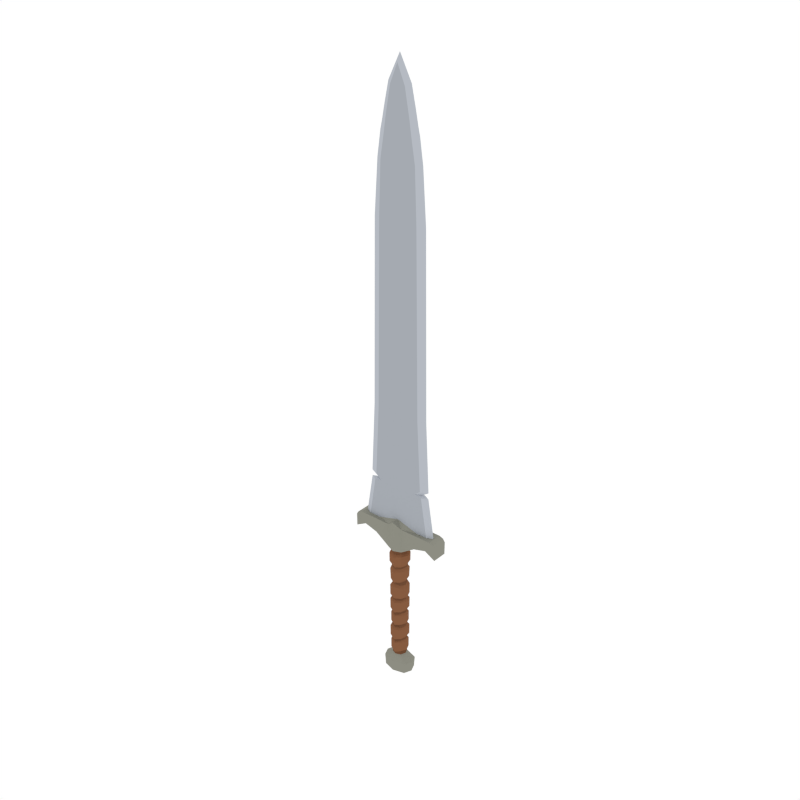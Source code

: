 # Source: Sword_Big.blend  (saved by Blender 2.79.0; exported with 4.5.12 LTS)
import bpy
from mathutils import Matrix  # noqa: F401  (used for matrix-valued properties, if any)

bpy.ops.wm.read_factory_settings(use_empty=True)
scene = bpy.context.scene
scene.name = 'Scene'

# ---- collections
col_collection_1 = bpy.data.collections.new('Collection 1'); scene.collection.children.link(col_collection_1)

# ---- materials (node trees are filled in below, after node groups)
mat_steel = bpy.data.materials.new('Steel')
mat_steel.alpha_threshold = 0.0
mat_steel.diffuse_color = (0.3763, 0.402, 0.4397, 1.0)
mat_steel.roughness = 0.5
mat_gold = bpy.data.materials.new('Gold')
mat_gold.alpha_threshold = 0.0
mat_gold.diffuse_color = (0.5711, 0.4678, 0.159, 1.0)
mat_gold.roughness = 0.5
mat_lightwood = bpy.data.materials.new('LightWood')
mat_lightwood.alpha_threshold = 0.0
mat_lightwood.diffuse_color = (0.2384, 0.1046, 0.05127, 1.0)
mat_lightwood.roughness = 0.5
mat_darkwood = bpy.data.materials.new('DarkWood')
mat_darkwood.alpha_threshold = 0.0
mat_darkwood.diffuse_color = (0.1626, 0.07264, 0.03634, 1.0)
mat_darkwood.roughness = 0.5
mat_lightsteel = bpy.data.materials.new('LightSteel')
mat_lightsteel.alpha_threshold = 0.0
mat_lightsteel.diffuse_color = (0.4621, 0.491, 0.5395, 1.0)
mat_lightsteel.roughness = 0.5
mat_darksteel = bpy.data.materials.new('DarkSteel')
mat_darksteel.alpha_threshold = 0.0
mat_darksteel.diffuse_color = (0.2664, 0.2664, 0.2232, 1.0)
mat_darksteel.roughness = 0.5

# ---- material node trees

# ---- world
world_world = bpy.data.worlds.new('World'); scene.world = world_world
world_world.color = (1.0, 1.0, 1.0)
world_world.use_sun_shadow = False
world_world.sun_shadow_jitter_overblur = 0.0
world_world.cycles.sampling_method = 'NONE'
world_world.cycles.sample_map_resolution = 256

# ---- meshes
me_cylinder_009 = bpy.data.meshes.new('Cylinder.009')
me_cylinder_009.from_pydata([(0.5102, -0.08179, 1.415), (0.5102, 0.08179, 1.415), (0.5102, 2.574e-09, 1.415), (0.08179, 0.08179, 1.189), (0.1157, -5.056e-09, 1.189), (0.08179, -0.08179, 1.189), (0.05468, -0.05482, 0.4035), (0.0547, -0.05546, 0.558), (0.0589, -0.0561, 0.5777), (0.05378, -0.05675, 0.7452), (0.0463, -0.05739, 0.7777), (0.05989, -0.05803, 0.9574), (0.05867, -0.05867, 0.9785), (0.05468, 0.05482, 0.4035), (0.0547, 0.05546, 0.558), (0.0589, 0.0561, 0.5777), (0.05378, 0.05675, 0.7452), (0.04618, 0.05739, 0.7771), (0.05989, 0.05803, 0.9574), (0.05867, 0.05867, 0.9785), (0.08297, -3.627e-09, 0.9821), (0.08394, -4.542e-09, 0.9635), (0.07216, 3.536e-09, 0.7856), (0.07675, -2.204e-09, 0.7402), (0.08211, -2.223e-09, 0.5766), (0.07735, -5.176e-09, 0.5618), (0.07663, -7.314e-09, 0.4093), (0.07058, -0.07127, 0.4231), (0.07111, -0.0721, 0.5403), (0.07058, 0.07127, 0.4231), (0.07111, 0.0721, 0.5403), (0.09802, -5.591e-09, 0.5368), (0.09318, -1.016e-08, 0.4383), (0.06952, -0.07294, 0.5991), (0.07088, -0.07377, 0.7173), (0.06952, 0.07294, 0.5991), (0.07088, 0.07377, 0.7173), (0.096, -1.138e-09, 0.7002), (0.09969, -2.993e-09, 0.5976), (0.06245, -0.0746, 0.8033), (0.06823, -0.07544, 0.9262), (0.06245, 0.0746, 0.8033), (0.06823, 0.07544, 0.9262), (0.1025, -5.055e-09, 0.9302), (0.09173, 3.221e-09, 0.8178), (0.05921, -0.05921, 1.145), (0.05921, 0.05921, 1.145), (0.08373, -5.825e-09, 1.145), (0.4888, -2.945e-09, 1.448), (0.3907, -0.08179, 1.342), (0.1089, -6.923e-09, 1.12), (0.1079, -4.715e-09, 1.031), (0.07627, 0.07627, 1.015), (0.4888, -0.08179, 1.448), (0.3907, -2.488e-08, 1.342), (0.07627, -0.07627, 1.015), (0.4888, 0.08179, 1.448), (0.3907, 0.08179, 1.342), (0.07697, -0.07697, 1.12), (0.07697, 0.07697, 1.12), (0.08179, 0.08179, 1.462), (0.08179, -0.08179, 1.462), (0.5089, -0.08179, 1.278), (0.5089, 0.08179, 1.278), (0.5089, -1.572e-08, 1.278), (0.247, -2.014e-08, 1.301), (0.247, 0.08179, 1.301), (0.247, -0.08179, 1.301), (0.4418, -6.405e-09, 1.465), (0.4418, 0.08179, 1.465), (0.4418, -0.08179, 1.465), (0.2388, 0.03384, 1.462), (0.2388, -0.03384, 1.462), (0.4318, -2.638e-09, 1.462), (0.3652, 0.03384, 1.462), (0.3652, -0.03384, 1.462), (0.1729, -2.638e-09, 5.638), (0.202, -2.638e-09, 5.493), (0.08023, 0.03384, 5.821), (0.131, 0.03384, 5.549), (0.131, -0.03384, 5.549), (0.08023, -0.03384, 5.821), (0.127, -2.638e-09, 5.844), (0.1196, -0.03384, 4.632), (0.102, -0.03384, 5.17), (0.09112, -0.03384, 5.418), (0.2135, 0.03384, 4.632), (0.1928, 0.03384, 5.17), (0.1508, 0.03384, 5.418), (0.2135, -0.03384, 4.632), (0.1928, -0.03384, 5.17), (0.1508, -0.03384, 5.418), (0.09112, 0.03384, 5.418), (0.102, 0.03384, 5.17), (0.1196, 0.03384, 4.632), (0.2196, -2.638e-09, 5.418), (0.2563, -2.638e-09, 5.17), (0.2943, -2.638e-09, 4.632), (0.1242, 0.03384, 2.728), (0.3223, -2.638e-09, 2.728), (0.2414, -0.03384, 2.728), (0.1242, -0.03384, 2.728), (0.2414, 0.03384, 2.728), (0.07898, -1.281e-08, 0.3835), (0.0746, -2.707e-09, 0.2343), (0.05237, -0.0544, 0.2367), (0.05652, -0.05461, 0.3837), (0.05237, 0.0544, 0.2367), (0.05652, 0.05461, 0.3837), (0.09606, -1.163e-08, 0.3574), (0.09285, -3.183e-09, 0.2505), (0.06638, -0.06497, 0.2538), (0.06656, -0.06522, 0.3645), (0.06638, 0.06497, 0.2538), (0.06656, 0.06522, 0.3645), (0.09065, 0.03384, 1.743), (0.3605, -2.638e-09, 1.895), (0.294, -0.03384, 1.895), (0.09065, -0.03384, 1.743), (0.294, 0.03384, 1.895), (0.2132, -0.03384, 1.91), (0.09158, -0.03384, 1.852), (0.2132, 0.03384, 1.91), (0.09158, 0.03384, 1.852), (0.2798, 7.736e-09, 1.91), (0.2799, -0.03384, 1.964), (0.116, -0.03384, 1.964), (0.2799, 0.03384, 1.964), (0.116, 0.03384, 1.964), (0.3608, 6.719e-09, 1.964), (0.09598, -0.03384, 5.549), (0.09598, 0.03384, 5.549), (0.1387, 0.08281, -0.2339), (0.05418, 0.05418, -0.1583), (0.173, -5.119e-09, -0.2339), (0.07663, -3.349e-09, -0.1583), (0.1387, -0.08281, -0.2339), (0.05418, -0.05418, -0.1583), (0.05468, -0.05482, 0.04858), (0.0547, -0.05546, 0.203), (0.05468, 0.05482, 0.04858), (0.0547, 0.05546, 0.203), (0.07735, -5.176e-09, 0.2069), (0.07663, -7.314e-09, 0.05441), (0.07058, -0.07127, 0.06812), (0.07111, -0.0721, 0.1853), (0.07058, 0.07127, 0.06812), (0.07111, 0.0721, 0.1853), (0.09802, -5.591e-09, 0.1818), (0.09318, -1.016e-08, 0.08332), (0.1268, 0.08435, -0.3546), (0.1617, -5.214e-09, -0.3546), (0.1268, -0.08435, -0.3546), (0.07898, -1.281e-08, 0.02861), (0.0746, -2.707e-09, -0.1206), (0.05237, -0.0544, -0.1183), (0.05652, -0.05461, 0.0288), (0.05237, 0.0544, -0.1183), (0.05652, 0.05461, 0.0288), (0.09606, -1.163e-08, 0.00252), (0.09285, -3.183e-09, -0.1044), (0.06638, -0.06497, -0.1012), (0.06656, -0.06522, 0.009523), (0.06638, 0.06497, -0.1012), (0.06656, 0.06522, 0.009523), (-0.5102, -0.08179, 1.415), (-0.5102, 0.08179, 1.415), (-0.5102, 2.574e-09, 1.415), (-0.08179, 0.08179, 1.189), (-0.1157, -5.056e-09, 1.189), (-0.08179, -0.08179, 1.189), (-0.05468, -0.05482, 0.4035), (-0.0547, -0.05546, 0.558), (-0.0589, -0.0561, 0.5777), (-0.05378, -0.05675, 0.7452), (-0.0463, -0.05739, 0.7777), (-0.05989, -0.05803, 0.9574), (-0.05867, -0.05867, 0.9785), (-0.05468, 0.05482, 0.4035), (-0.0547, 0.05546, 0.558), (-0.0589, 0.0561, 0.5777), (-0.05378, 0.05675, 0.7452), (-0.04618, 0.05739, 0.7771), (-0.05989, 0.05803, 0.9574), (-0.05867, 0.05867, 0.9785), (-0.08297, -3.627e-09, 0.9821), (-0.08394, -4.542e-09, 0.9635), (-0.07216, 3.536e-09, 0.7856), (-0.07675, -2.204e-09, 0.7402), (-0.08211, -2.223e-09, 0.5766), (-0.07735, -5.176e-09, 0.5618), (-0.07663, -7.314e-09, 0.4093), (-0.07058, -0.07127, 0.4231), (-0.07111, -0.0721, 0.5403), (-0.07058, 0.07127, 0.4231), (-0.07111, 0.0721, 0.5403), (-0.09802, -5.591e-09, 0.5368), (-0.09318, -1.016e-08, 0.4383), (-0.06952, -0.07294, 0.5991), (-0.07088, -0.07377, 0.7173), (-0.06952, 0.07294, 0.5991), (-0.07088, 0.07377, 0.7173), (-0.096, -1.138e-09, 0.7002), (-0.09969, -2.993e-09, 0.5976), (-0.06245, -0.0746, 0.8033), (-0.06823, -0.07544, 0.9262), (-0.06245, 0.0746, 0.8033), (-0.06823, 0.07544, 0.9262), (-0.1025, -5.055e-09, 0.9302), (-0.09173, 3.221e-09, 0.8178), (-0.05921, -0.05921, 1.145), (-0.05921, 0.05921, 1.145), (-0.08373, -5.825e-09, 1.145), (-0.4888, -2.945e-09, 1.448), (-0.3907, -0.08179, 1.342), (-0.1089, -6.923e-09, 1.12), (-0.1079, -4.715e-09, 1.031), (-0.07627, 0.07627, 1.015), (-0.4888, -0.08179, 1.448), (-0.3907, -2.488e-08, 1.342), (-0.07627, -0.07627, 1.015), (-0.4888, 0.08179, 1.448), (-0.3907, 0.08179, 1.342), (-0.07697, -0.07697, 1.12), (-0.07697, 0.07697, 1.12), (-0.08179, 0.08179, 1.462), (-0.08179, -0.08179, 1.462), (-0.5089, -0.08179, 1.278), (-0.5089, 0.08179, 1.278), (-0.5089, -1.572e-08, 1.278), (-0.247, -2.014e-08, 1.301), (-0.247, 0.08179, 1.301), (-0.247, -0.08179, 1.301), (-0.4418, -6.405e-09, 1.465), (-0.4418, 0.08179, 1.465), (-0.4418, -0.08179, 1.465), (-0.2388, 0.03384, 1.462), (-0.2388, -0.03384, 1.462), (-0.4318, -2.638e-09, 1.462), (-0.3652, 0.03384, 1.462), (-0.3652, -0.03384, 1.462), (-0.1729, -2.638e-09, 5.638), (-0.202, -2.638e-09, 5.493), (-0.08023, 0.03384, 5.821), (-0.131, 0.03384, 5.549), (-0.131, -0.03384, 5.549), (-0.08023, -0.03384, 5.821), (-0.127, -2.638e-09, 5.844), (-0.1196, -0.03384, 4.632), (-0.102, -0.03384, 5.17), (-0.09112, -0.03384, 5.418), (-0.2135, 0.03384, 4.632), (-0.1928, 0.03384, 5.17), (-0.1508, 0.03384, 5.418), (-0.2135, -0.03384, 4.632), (-0.1928, -0.03384, 5.17), (-0.1508, -0.03384, 5.418), (-0.09112, 0.03384, 5.418), (-0.102, 0.03384, 5.17), (-0.1196, 0.03384, 4.632), (-0.2196, -2.638e-09, 5.418), (-0.2563, -2.638e-09, 5.17), (-0.2943, -2.638e-09, 4.632), (0.0, 0.08297, 0.9674), (0.0, 0.1157, 1.189), (0.0, -0.1157, 1.189), (0.0, 0.08206, 0.9446), (0.0, 0.08116, 0.7784), (0.0, 0.08025, 0.7567), (0.0, 0.07934, 0.5699), (0.0, 0.07844, 0.5488), (0.0, 0.07753, 0.3894), (0.0, -0.08297, 0.9674), (0.0, -0.08206, 0.9446), (0.0, -0.08116, 0.7784), (0.0, -0.08025, 0.7567), (0.0, -0.07934, 0.5699), (0.0, -0.07844, 0.5488), (0.0, -0.07753, 0.3894), (0.0, 0.102, 0.5283), (0.0, 0.1008, 0.4048), (0.0, -0.102, 0.5283), (0.0, -0.1008, 0.4048), (0.0, 0.1043, 0.7324), (0.0, 0.1031, 0.5929), (0.0, -0.1043, 0.7324), (0.0, -0.1031, 0.5929), (0.0, 0.1067, 0.9155), (0.0, 0.1055, 0.7906), (0.0, -0.1067, 0.9155), (0.0, -0.1055, 0.7906), (0.0, 0.08373, 1.129), (0.0, -0.08373, 1.129), (0.0, 0.1089, 1.104), (0.0, 0.1079, 1.004), (0.0, -0.1089, 1.104), (0.0, -0.1079, 1.004), (0.0, 0.1157, 1.532), (0.0, -0.1157, 1.532), (0.0, -0.03384, 1.532), (0.0, 0.03384, 1.532), (0.0, -0.0005658, 6.088), (0.0, -0.03384, 6.005), (0.0, 0.03384, 6.005), (0.0, 0.03384, 4.632), (0.0, 0.03384, 5.17), (0.0, 0.03384, 5.418), (0.0, -0.03384, 5.418), (0.0, -0.03384, 5.17), (0.0, -0.03384, 4.632), (-0.1242, 0.03384, 2.728), (0.0, -0.03384, 2.728), (-0.3223, -2.638e-09, 2.728), (-0.2414, -0.03384, 2.728), (0.0, 0.03384, 2.728), (-0.1242, -0.03384, 2.728), (-0.2414, 0.03384, 2.728), (0.0, 0.07723, 0.3599), (0.0, -0.09188, 0.2355), (0.0, -0.07723, 0.3599), (0.0, -0.06113, 0.225), (-0.07898, -1.281e-08, 0.3835), (-0.0746, -2.707e-09, 0.2343), (-0.05237, -0.0544, 0.2367), (-0.05652, -0.05461, 0.3837), (-0.05237, 0.0544, 0.2367), (-0.05652, 0.05461, 0.3837), (0.0, 0.09224, 0.3507), (0.0, 0.09188, 0.2355), (0.0, -0.09224, 0.3467), (0.0, 0.05096, 0.2283), (-0.09606, -1.163e-08, 0.3574), (-0.09285, -3.183e-09, 0.2505), (-0.06638, -0.06497, 0.2538), (-0.06656, -0.06522, 0.3645), (-0.06638, 0.06497, 0.2538), (-0.06656, 0.06522, 0.3645), (-0.09065, 0.03384, 1.743), (0.0, -0.03384, 1.743), (-0.3605, -2.638e-09, 1.895), (-0.294, -0.03384, 1.895), (0.0, 0.03384, 1.743), (-0.09065, -0.03384, 1.743), (-0.294, 0.03384, 1.895), (-0.2132, -0.03384, 1.91), (0.0, 0.03384, 1.852), (-0.09158, -0.03384, 1.852), (-0.2132, 0.03384, 1.91), (-0.09158, 0.03384, 1.852), (0.0, -0.03384, 1.852), (-0.2798, 7.736e-09, 1.91), (-0.2799, -0.03384, 1.964), (0.0, 0.03384, 1.964), (-0.116, -0.03384, 1.964), (-0.2799, 0.03384, 1.964), (-0.116, 0.03384, 1.964), (0.0, -0.03384, 1.964), (-0.3608, 6.719e-09, 1.964), (0.0, -0.03384, 5.549), (-0.09598, -0.03384, 5.549), (-0.09598, 0.03384, 5.549), (0.0, 0.03384, 5.549), (-0.1387, 0.08281, -0.2339), (-0.05418, 0.05418, -0.1583), (-0.173, -5.119e-09, -0.2339), (-0.07663, -3.349e-09, -0.1583), (-0.1387, -0.08281, -0.2339), (-0.05418, -0.05418, -0.1583), (-0.05468, -0.05482, 0.04858), (-0.0547, -0.05546, 0.203), (-0.05468, 0.05482, 0.04858), (-0.0547, 0.05546, 0.203), (-0.07735, -5.176e-09, 0.2069), (-0.07663, -7.314e-09, 0.05441), (-0.07058, -0.07127, 0.06812), (-0.07111, -0.0721, 0.1853), (-0.07058, 0.07127, 0.06812), (-0.07111, 0.0721, 0.1853), (-0.09802, -5.591e-09, 0.1818), (-0.09318, -1.016e-08, 0.08332), (0.0, 0.1171, -0.2339), (0.0, 0.07663, -0.1583), (0.0, -0.1171, -0.2339), (0.0, -0.07663, -0.1583), (0.0, 0.07844, 0.1939), (0.0, 0.07753, 0.03451), (0.0, -0.07844, 0.1939), (0.0, -0.07753, 0.03451), (0.0, 0.102, 0.1734), (0.0, 0.1008, 0.04983), (0.0, -0.102, 0.1734), (0.0, -0.1008, 0.04983), (0.0, 0.1193, -0.3546), (-0.1268, 0.08435, -0.3546), (-0.1617, -5.214e-09, -0.3546), (-0.1268, -0.08435, -0.3546), (0.0, -0.1193, -0.3546), (0.0, 0.07723, 0.004948), (0.0, 0.07693, -0.139), (0.0, -0.07723, 0.004948), (0.0, -0.07693, -0.139), (-0.07898, -1.281e-08, 0.02861), (-0.0746, -2.707e-09, -0.1206), (-0.05237, -0.0544, -0.1183), (-0.05652, -0.05461, 0.0288), (-0.05237, 0.0544, -0.1183), (-0.05652, 0.05461, 0.0288), (0.0, 0.09224, -0.004248), (0.0, 0.09188, -0.1194), (0.0, -0.09224, -0.008223), (0.0, -0.09188, -0.1194), (-0.09606, -1.163e-08, 0.00252), (-0.09285, -3.183e-09, -0.1044), (-0.06638, -0.06497, -0.1012), (-0.06656, -0.06522, 0.009523), (-0.06638, 0.06497, -0.1012), (-0.06656, 0.06522, 0.009523)], [], [(47, 4, 5, 45), (64, 63, 1, 2), (317, 271, 13, 108), (14, 25, 31, 30), (46, 3, 4, 47), (45, 5, 265, 292), (276, 8, 33, 286), (270, 269, 15, 14), (268, 267, 17, 16), (266, 263, 19, 18), (291, 264, 3, 46), (23, 9, 34, 37), (11, 273, 289, 40), (24, 15, 35, 38), (278, 6, 27, 282), (18, 21, 43, 42), (106, 6, 278, 319), (25, 7, 28, 31), (7, 8, 276, 277), (8, 24, 38, 33), (9, 10, 274, 275), (11, 12, 272, 273), (108, 13, 26, 103), (26, 13, 29, 32), (14, 15, 24, 25), (268, 16, 36, 283), (16, 17, 22, 23), (18, 19, 20, 21), (274, 10, 39, 290), (103, 26, 6, 106), (6, 26, 32, 27), (25, 24, 8, 7), (23, 22, 10, 9), (21, 11, 40, 43), (21, 20, 12, 11), (280, 279, 30, 29), (27, 28, 281, 282), (29, 30, 31, 32), (32, 31, 28, 27), (7, 277, 281, 28), (13, 271, 280, 29), (270, 14, 30, 279), (284, 283, 36, 35), (33, 34, 285, 286), (35, 36, 37, 38), (38, 37, 34, 33), (16, 23, 37, 36), (9, 275, 285, 34), (15, 269, 284, 35), (288, 287, 42, 41), (39, 40, 289, 290), (41, 42, 43, 44), (44, 43, 40, 39), (17, 267, 288, 41), (266, 18, 42, 287), (10, 22, 44, 39), (22, 17, 41, 44), (291, 46, 59, 293), (272, 12, 55, 296), (47, 45, 58, 50), (20, 19, 52, 51), (12, 20, 51, 55), (46, 47, 50, 59), (294, 293, 59, 52), (65, 66, 57, 54), (55, 58, 295, 296), (52, 59, 50, 51), (66, 69, 56, 57), (51, 50, 58, 55), (67, 65, 54, 49), (2, 48, 53, 0), (54, 57, 63, 64), (19, 263, 294, 52), (70, 67, 49, 53), (57, 56, 1, 63), (45, 292, 295, 58), (61, 70, 75, 72), (5, 4, 65, 67), (3, 264, 297, 60), (49, 54, 64, 62), (265, 5, 61, 298), (68, 69, 74, 73), (62, 64, 2, 0), (48, 68, 70, 53), (53, 49, 62, 0), (3, 60, 69, 66), (60, 297, 300, 71), (61, 5, 67, 70), (4, 3, 66, 65), (70, 68, 73, 75), (298, 61, 72, 299), (69, 60, 71, 74), (88, 92, 131, 79), (88, 79, 77, 95), (95, 77, 80, 91), (78, 303, 301, 82), (314, 304, 94, 98), (78, 82, 76, 79), (82, 81, 80, 76), (82, 301, 302, 81), (79, 76, 77), (76, 80, 77), (91, 80, 130, 85), (101, 83, 309, 311), (83, 84, 308, 309), (84, 85, 307, 308), (85, 130, 358, 307), (100, 89, 83, 101), (89, 90, 84, 83), (90, 91, 85, 84), (99, 97, 89, 100), (96, 90, 89, 97), (95, 91, 90, 96), (102, 86, 97, 99), (86, 87, 96, 97), (87, 88, 95, 96), (98, 94, 86, 102), (93, 87, 86, 94), (92, 88, 87, 93), (304, 305, 93, 94), (306, 361, 131, 92), (127, 128, 98, 102), (127, 102, 99, 129), (129, 99, 100, 125), (125, 100, 101, 126), (126, 101, 311, 356), (352, 314, 98, 128), (69, 68, 48, 56), (104, 107, 113, 110), (103, 106, 112, 109), (105, 104, 110, 111), (317, 108, 114, 327), (110, 109, 112, 111), (113, 114, 109, 110), (111, 112, 329, 318), (328, 327, 114, 113), (108, 103, 109, 114), (106, 319, 329, 112), (56, 48, 2, 1), (105, 111, 318, 320), (300, 341, 115, 71), (72, 118, 338, 299), (75, 117, 118, 72), (73, 116, 117, 75), (74, 119, 116, 73), (74, 71, 115, 119), (341, 345, 123, 115), (118, 121, 349, 338), (117, 120, 121, 118), (116, 124, 120, 117), (119, 122, 124, 116), (119, 115, 123, 122), (345, 352, 128, 123), (121, 126, 356, 349), (120, 125, 126, 121), (124, 129, 125, 120), (122, 127, 129, 124), (122, 123, 128, 127), (305, 306, 92, 93), (130, 80, 81), (358, 130, 81, 302), (79, 131, 78), (131, 361, 303, 78), (380, 381, 133, 132), (132, 133, 135, 134), (134, 135, 137, 136), (136, 137, 383, 382), (397, 385, 140, 158), (141, 142, 148, 147), (384, 330, 107, 141), (387, 138, 144, 391), (156, 138, 387, 399), (142, 139, 145, 148), (139, 105, 320, 386), (158, 140, 143, 153), (143, 140, 146, 149), (141, 107, 104, 142), (153, 143, 138, 156), (138, 143, 149, 144), (142, 104, 105, 139), (389, 388, 147, 146), (144, 145, 390, 391), (146, 147, 148, 149), (149, 148, 145, 144), (139, 386, 390, 145), (140, 385, 389, 146), (384, 141, 147, 388), (380, 132, 150, 392), (134, 136, 152, 151), (132, 134, 151, 150), (154, 157, 163, 160), (153, 156, 162, 159), (135, 154, 155, 137), (133, 157, 154, 135), (155, 154, 160, 161), (137, 155, 400, 383), (397, 158, 164, 407), (381, 398, 157, 133), (160, 159, 162, 161), (163, 164, 159, 160), (161, 162, 409, 410), (408, 407, 164, 163), (158, 153, 159, 164), (400, 155, 161, 410), (156, 399, 409, 162), (157, 398, 408, 163), (136, 382, 396, 152), (396, 392, 150, 151, 152), (113, 107, 330, 328), (212, 210, 170, 169), (229, 167, 166, 228), (317, 326, 178, 271), (179, 195, 196, 190), (211, 212, 169, 168), (210, 292, 265, 170), (276, 286, 198, 173), (270, 179, 180, 269), (268, 181, 182, 267), (266, 183, 184, 263), (291, 211, 168, 264), (188, 202, 199, 174), (176, 205, 289, 273), (189, 203, 200, 180), (278, 282, 192, 171), (183, 207, 208, 186), (324, 319, 278, 171), (190, 196, 193, 172), (172, 277, 276, 173), (173, 198, 203, 189), (174, 275, 274, 175), (176, 273, 272, 177), (326, 321, 191, 178), (191, 197, 194, 178), (179, 190, 189, 180), (268, 283, 201, 181), (181, 188, 187, 182), (183, 186, 185, 184), (274, 290, 204, 175), (321, 324, 171, 191), (171, 192, 197, 191), (190, 172, 173, 189), (188, 174, 175, 187), (186, 208, 205, 176), (186, 176, 177, 185), (280, 194, 195, 279), (192, 282, 281, 193), (194, 197, 196, 195), (197, 192, 193, 196), (172, 193, 281, 277), (178, 194, 280, 271), (270, 279, 195, 179), (284, 200, 201, 283), (198, 286, 285, 199), (200, 203, 202, 201), (203, 198, 199, 202), (181, 201, 202, 188), (174, 199, 285, 275), (180, 200, 284, 269), (288, 206, 207, 287), (204, 290, 289, 205), (206, 209, 208, 207), (209, 204, 205, 208), (182, 206, 288, 267), (266, 287, 207, 183), (175, 204, 209, 187), (187, 209, 206, 182), (291, 293, 224, 211), (272, 296, 220, 177), (212, 215, 223, 210), (185, 216, 217, 184), (177, 220, 216, 185), (211, 224, 215, 212), (294, 217, 224, 293), (230, 219, 222, 231), (220, 296, 295, 223), (217, 216, 215, 224), (231, 222, 221, 234), (216, 220, 223, 215), (232, 214, 219, 230), (167, 165, 218, 213), (219, 229, 228, 222), (184, 217, 294, 263), (235, 218, 214, 232), (222, 228, 166, 221), (210, 223, 295, 292), (226, 237, 240, 235), (170, 232, 230, 169), (168, 225, 297, 264), (214, 227, 229, 219), (265, 298, 226, 170), (233, 238, 239, 234), (227, 165, 167, 229), (213, 218, 235, 233), (218, 165, 227, 214), (168, 231, 234, 225), (225, 236, 300, 297), (226, 235, 232, 170), (169, 230, 231, 168), (235, 240, 238, 233), (298, 299, 237, 226), (234, 239, 236, 225), (253, 244, 360, 257), (253, 260, 242, 244), (260, 256, 245, 242), (243, 247, 301, 303), (314, 310, 259, 304), (243, 244, 241, 247), (247, 241, 245, 246), (247, 246, 302, 301), (244, 242, 241), (241, 242, 245), (256, 250, 359, 245), (315, 311, 309, 248), (248, 309, 308, 249), (249, 308, 307, 250), (250, 307, 358, 359), (313, 315, 248, 254), (254, 248, 249, 255), (255, 249, 250, 256), (312, 313, 254, 262), (261, 262, 254, 255), (260, 261, 255, 256), (316, 312, 262, 251), (251, 262, 261, 252), (252, 261, 260, 253), (310, 316, 251, 259), (258, 259, 251, 252), (257, 258, 252, 253), (304, 259, 258, 305), (306, 257, 360, 361), (354, 316, 310, 355), (354, 357, 312, 316), (357, 351, 313, 312), (351, 353, 315, 313), (353, 356, 311, 315), (352, 355, 310, 314), (234, 221, 213, 233), (322, 332, 335, 325), (321, 331, 334, 324), (323, 333, 332, 322), (317, 327, 336, 326), (332, 333, 334, 331), (335, 332, 331, 336), (333, 318, 329, 334), (328, 335, 336, 327), (326, 336, 331, 321), (324, 334, 329, 319), (221, 166, 167, 213), (323, 320, 318, 333), (300, 236, 337, 341), (237, 299, 338, 342), (240, 237, 342, 340), (238, 240, 340, 339), (239, 238, 339, 343), (239, 343, 337, 236), (341, 337, 348, 345), (342, 338, 349, 346), (340, 342, 346, 344), (339, 340, 344, 350), (343, 339, 350, 347), (343, 347, 348, 337), (345, 348, 355, 352), (346, 349, 356, 353), (344, 346, 353, 351), (350, 344, 351, 357), (347, 350, 357, 354), (347, 354, 355, 348), (305, 258, 257, 306), (359, 246, 245), (358, 302, 246, 359), (244, 243, 360), (360, 243, 303, 361), (380, 362, 363, 381), (362, 364, 365, 363), (364, 366, 367, 365), (366, 382, 383, 367), (397, 406, 370, 385), (371, 377, 378, 372), (384, 371, 325, 330), (387, 391, 374, 368), (404, 399, 387, 368), (372, 378, 375, 369), (369, 386, 320, 323), (406, 401, 373, 370), (373, 379, 376, 370), (371, 372, 322, 325), (401, 404, 368, 373), (368, 374, 379, 373), (372, 369, 323, 322), (389, 376, 377, 388), (374, 391, 390, 375), (376, 379, 378, 377), (379, 374, 375, 378), (369, 375, 390, 386), (370, 376, 389, 385), (384, 388, 377, 371), (380, 392, 393, 362), (364, 394, 395, 366), (362, 393, 394, 364), (402, 412, 415, 405), (401, 411, 414, 404), (365, 367, 403, 402), (363, 365, 402, 405), (403, 413, 412, 402), (367, 383, 400, 403), (397, 407, 416, 406), (381, 363, 405, 398), (412, 413, 414, 411), (415, 412, 411, 416), (413, 410, 409, 414), (408, 415, 416, 407), (406, 416, 411, 401), (400, 410, 413, 403), (404, 414, 409, 399), (405, 415, 408, 398), (366, 395, 396, 382), (396, 395, 394, 393, 392), (335, 328, 330, 325)])
me_cylinder_009.polygons.foreach_set('material_index', [3, 5, 3, 2, 3, 3, 2, 3, 3, 3, 3, 2, 2, 2, 2, 2, 3, 2, 3, 2, 3, 3, 3, 2, 3, 2, 3, 3, 2, 3, 2, 3, 3, 2, 3, 2, 2, 2, 2, 2, 2, 2, 2, 2, 2, 2, 2, 2, 2, 2, 2, 2, 2, 2, 2, 2, 2, 2, 2, 2, 2, 2, 2, 2, 5, 2, 2, 5, 2, 5, 5, 5, 2, 5, 5, 2, 5, 5, 5, 5, 5, 5, 5, 5, 5, 5, 5, 5, 5, 5, 5, 5, 0, 4, 4, 4, 0, 4, 4, 4, 4, 4, 0, 0, 0, 0, 0, 0, 0, 0, 4, 4, 4, 4, 4, 4, 0, 0, 0, 0, 0, 0, 4, 4, 0, 0, 0, 5, 2, 2, 2, 2, 2, 2, 2, 2, 2, 2, 5, 2, 0, 0, 0, 4, 4, 0, 0, 0, 0, 4, 4, 0, 0, 0, 0, 4, 4, 0, 0, 0, 0, 0, 0, 5, 5, 5, 5, 3, 2, 3, 2, 3, 2, 3, 3, 2, 3, 3, 2, 3, 2, 2, 2, 2, 2, 2, 2, 5, 5, 5, 2, 2, 3, 3, 2, 3, 2, 3, 2, 2, 2, 2, 2, 2, 2, 2, 5, 5, 2, 3, 5, 3, 2, 3, 3, 2, 3, 3, 3, 3, 2, 2, 2, 2, 2, 3, 2, 3, 2, 3, 3, 3, 2, 3, 2, 3, 3, 2, 3, 2, 3, 3, 2, 3, 2, 2, 2, 2, 2, 2, 2, 2, 2, 2, 2, 2, 2, 2, 2, 2, 2, 2, 2, 2, 2, 2, 2, 2, 2, 2, 2, 2, 2, 5, 2, 2, 5, 2, 5, 5, 5, 2, 5, 5, 2, 5, 5, 5, 5, 5, 5, 5, 5, 5, 5, 5, 5, 5, 5, 5, 5, 0, 4, 4, 4, 0, 4, 4, 4, 4, 4, 0, 0, 0, 0, 0, 0, 0, 0, 4, 4, 4, 4, 4, 4, 0, 0, 0, 0, 0, 0, 4, 4, 0, 0, 0, 5, 2, 2, 2, 2, 2, 2, 2, 2, 2, 2, 5, 2, 0, 0, 0, 4, 4, 0, 0, 0, 0, 4, 4, 0, 0, 0, 0, 4, 4, 0, 0, 0, 0, 0, 0, 5, 5, 5, 5, 3, 2, 3, 2, 3, 2, 3, 3, 2, 3, 3, 2, 3, 2, 2, 2, 2, 2, 2, 2, 5, 5, 5, 2, 2, 3, 3, 2, 3, 2, 3, 2, 2, 2, 2, 2, 2, 2, 2, 5, 5, 2])
me_cylinder_009.materials.append(mat_steel)
me_cylinder_009.materials.append(mat_gold)
me_cylinder_009.materials.append(mat_lightwood)
me_cylinder_009.materials.append(mat_darkwood)
me_cylinder_009.materials.append(mat_lightsteel)
me_cylinder_009.materials.append(mat_darksteel)
me_cylinder_009.use_remesh_preserve_volume = False
me_cylinder_009.use_remesh_preserve_attributes = False
me_cylinder_009.use_mirror_vertex_groups = False
me_cylinder_009.update()

# ---- objects
ob_sword_big = bpy.data.objects.new('Sword_big', me_cylinder_009)

# ---- transforms, parenting, visibility, modifiers, constraints
ob_sword_big.location = (0.0, 0.0, 0.0)
ob_sword_big.lineart.crease_threshold = 0.0

# ---- collection membership
col_collection_1.objects.link(ob_sword_big)

# ---- scene / render settings (as saved in the file)
scene.frame_start = 1; scene.frame_end = 250; scene.frame_set(0)
scene.render.engine = 'CYCLES'
scene.render.resolution_x = 1000
scene.render.resolution_y = 1000
scene.render.dither_intensity = 0.0
scene.cycles.samples = 200
scene.cycles.sampling_pattern = 'TABULATED_SOBOL'
scene.cycles.light_sampling_threshold = 0.0
scene.cycles.use_adaptive_sampling = False
scene.cycles.use_light_tree = False
scene.cycles.caustics_reflective = False
scene.cycles.caustics_refractive = False
scene.cycles.blur_glossy = 0.0
scene.cycles.max_bounces = 2
scene.cycles.pixel_filter_type = 'GAUSSIAN'
scene.cycles.sample_clamp_indirect = 0.0
scene.view_settings.view_transform = 'Standard'
bpy.context.view_layer.update()

# ---- added for rendering (the .blend has no active camera): camera
cam_auto = bpy.data.cameras.new('AutoCamera')
cam_auto.lens = 50.0
cam_auto.sensor_width = 36.0
cam_auto.clip_end = 1000.0
ob_auto_camera = bpy.data.objects.new('AutoCamera', cam_auto)
scene.collection.objects.link(ob_auto_camera)
ob_auto_camera.location = (6.03931, -7.24717, 7.69816)
ob_auto_camera.rotation_euler = (1.09748, -7.21219e-08, 0.694738)
scene.camera = ob_auto_camera
bpy.context.view_layer.update()
